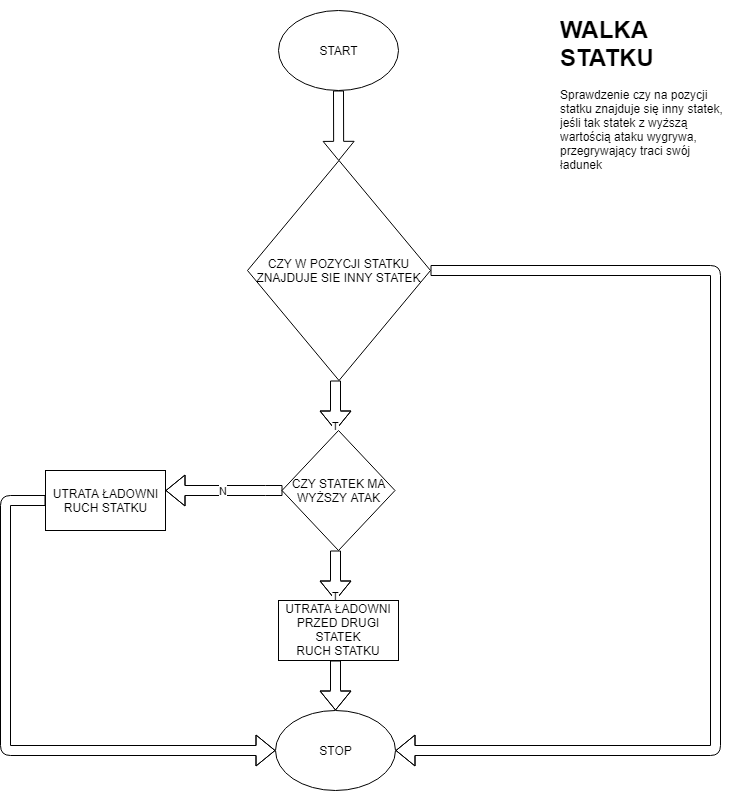

The diagram above was exported from draw.io. Its source (the exported page's mxGraphModel, read from the mxfile embedded in the PNG):
<mxGraphModel dx="1010" dy="550" grid="1" gridSize="10" guides="1" tooltips="1" connect="1" arrows="1" fold="1" page="1" pageScale="1" pageWidth="827" pageHeight="1169" math="0" shadow="0">
  <root>
    <mxCell id="0" />
    <mxCell id="1" parent="0" />
    <mxCell id="BpZanx9lqwCtXhNuCNGp-1" value="START" style="ellipse;whiteSpace=wrap;html=1;" vertex="1" parent="1">
      <mxGeometry x="353" y="10" width="120" height="80" as="geometry" />
    </mxCell>
    <mxCell id="BpZanx9lqwCtXhNuCNGp-2" value="" style="shape=flexArrow;endArrow=classic;html=1;exitX=0.5;exitY=1;exitDx=0;exitDy=0;" edge="1" parent="1" source="BpZanx9lqwCtXhNuCNGp-1" target="BpZanx9lqwCtXhNuCNGp-3">
      <mxGeometry width="50" height="50" relative="1" as="geometry">
        <mxPoint x="390" y="190" as="sourcePoint" />
        <mxPoint x="413" y="160" as="targetPoint" />
        <Array as="points" />
      </mxGeometry>
    </mxCell>
    <mxCell id="BpZanx9lqwCtXhNuCNGp-3" value="CZY W POZYCJI STATKU ZNAJDUJE SIE INNY STATEK" style="rhombus;whiteSpace=wrap;html=1;" vertex="1" parent="1">
      <mxGeometry x="322" y="160" width="183" height="220" as="geometry" />
    </mxCell>
    <mxCell id="BpZanx9lqwCtXhNuCNGp-4" value="&lt;h1&gt;WALKA STATKU&lt;/h1&gt;&lt;p&gt;Sprawdzenie czy na pozycji statku znajduje się inny statek, jeśli tak statek z wyższą wartością ataku wygrywa, przegrywający traci swój ładunek&lt;/p&gt;" style="text;html=1;strokeColor=none;fillColor=none;spacing=5;spacingTop=-20;whiteSpace=wrap;overflow=hidden;rounded=0;" vertex="1" parent="1">
      <mxGeometry x="630" y="10" width="180" height="160" as="geometry" />
    </mxCell>
    <mxCell id="BpZanx9lqwCtXhNuCNGp-10" value="" style="shape=flexArrow;endArrow=classic;html=1;entryX=1;entryY=0.5;entryDx=0;entryDy=0;" edge="1" parent="1" source="BpZanx9lqwCtXhNuCNGp-3" target="BpZanx9lqwCtXhNuCNGp-16">
      <mxGeometry width="50" height="50" relative="1" as="geometry">
        <mxPoint x="505" y="300" as="sourcePoint" />
        <mxPoint x="563.309518948453" y="270" as="targetPoint" />
        <Array as="points">
          <mxPoint x="790" y="270" />
          <mxPoint x="790" y="750" />
        </Array>
      </mxGeometry>
    </mxCell>
    <mxCell id="BpZanx9lqwCtXhNuCNGp-11" value="T" style="shape=flexArrow;endArrow=classic;html=1;exitX=0.5;exitY=1;exitDx=0;exitDy=0;" edge="1" parent="1">
      <mxGeometry width="50" height="50" relative="1" as="geometry">
        <mxPoint x="410" y="380" as="sourcePoint" />
        <mxPoint x="410" y="430" as="targetPoint" />
        <Array as="points">
          <mxPoint x="410" y="410" />
          <mxPoint x="410" y="450" />
        </Array>
      </mxGeometry>
    </mxCell>
    <mxCell id="BpZanx9lqwCtXhNuCNGp-12" value="CZY STATEK MA WYŻSZY ATAK" style="rhombus;whiteSpace=wrap;html=1;" vertex="1" parent="1">
      <mxGeometry x="356.5" y="430" width="113" height="120" as="geometry" />
    </mxCell>
    <mxCell id="BpZanx9lqwCtXhNuCNGp-13" value="T" style="shape=flexArrow;endArrow=classic;html=1;exitX=0.5;exitY=1;exitDx=0;exitDy=0;" edge="1" parent="1">
      <mxGeometry width="50" height="50" relative="1" as="geometry">
        <mxPoint x="410" y="550" as="sourcePoint" />
        <mxPoint x="410" y="600" as="targetPoint" />
        <Array as="points">
          <mxPoint x="410" y="580" />
          <mxPoint x="410" y="620" />
        </Array>
      </mxGeometry>
    </mxCell>
    <mxCell id="BpZanx9lqwCtXhNuCNGp-14" value="UTRATA ŁADOWNI PRZED DRUGI STATEK&lt;br&gt;RUCH STATKU&lt;br&gt;" style="rounded=0;whiteSpace=wrap;html=1;" vertex="1" parent="1">
      <mxGeometry x="353" y="600" width="120" height="60" as="geometry" />
    </mxCell>
    <mxCell id="BpZanx9lqwCtXhNuCNGp-15" value="" style="shape=flexArrow;endArrow=classic;html=1;exitX=0.5;exitY=1;exitDx=0;exitDy=0;" edge="1" parent="1">
      <mxGeometry width="50" height="50" relative="1" as="geometry">
        <mxPoint x="410" y="660" as="sourcePoint" />
        <mxPoint x="410" y="710" as="targetPoint" />
        <Array as="points">
          <mxPoint x="410" y="690" />
          <mxPoint x="410" y="730" />
        </Array>
      </mxGeometry>
    </mxCell>
    <mxCell id="BpZanx9lqwCtXhNuCNGp-16" value="STOP" style="ellipse;whiteSpace=wrap;html=1;" vertex="1" parent="1">
      <mxGeometry x="350" y="710" width="120" height="80" as="geometry" />
    </mxCell>
    <mxCell id="BpZanx9lqwCtXhNuCNGp-17" value="N" style="shape=flexArrow;endArrow=classic;html=1;exitX=0;exitY=0.5;exitDx=0;exitDy=0;" edge="1" parent="1" source="BpZanx9lqwCtXhNuCNGp-12">
      <mxGeometry width="50" height="50" relative="1" as="geometry">
        <mxPoint x="310" y="510" as="sourcePoint" />
        <mxPoint x="240" y="490" as="targetPoint" />
        <Array as="points">
          <mxPoint x="340" y="490" />
        </Array>
      </mxGeometry>
    </mxCell>
    <mxCell id="BpZanx9lqwCtXhNuCNGp-18" value="UTRATA ŁADOWNI&lt;br&gt;RUCH STATKU&lt;br&gt;" style="rounded=0;whiteSpace=wrap;html=1;" vertex="1" parent="1">
      <mxGeometry x="120" y="470" width="120" height="60" as="geometry" />
    </mxCell>
    <mxCell id="BpZanx9lqwCtXhNuCNGp-19" value="" style="shape=flexArrow;endArrow=classic;html=1;exitX=0;exitY=0.5;exitDx=0;exitDy=0;entryX=0;entryY=0.5;entryDx=0;entryDy=0;" edge="1" parent="1" source="BpZanx9lqwCtXhNuCNGp-18" target="BpZanx9lqwCtXhNuCNGp-16">
      <mxGeometry width="50" height="50" relative="1" as="geometry">
        <mxPoint x="50" y="510" as="sourcePoint" />
        <mxPoint x="100" y="480" as="targetPoint" />
        <Array as="points">
          <mxPoint x="80" y="500" />
          <mxPoint x="80" y="750" />
        </Array>
      </mxGeometry>
    </mxCell>
  </root>
</mxGraphModel>